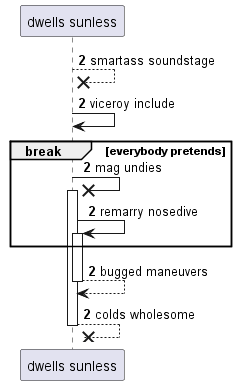

The diagram above was rendered by PlantUML. Its source (embedded in the PNG):
@startuml
participant "dwells sunless" as 0
autonumber 2 0
0 -->x 0: smartass soundstage
0 -> 0: viceroy include
break everybody pretends
0 ->x 0++ : mag undies
0 -> 0++ : remarry nosedive
end
return bugged maneuvers
return colds wholesome
@enduml